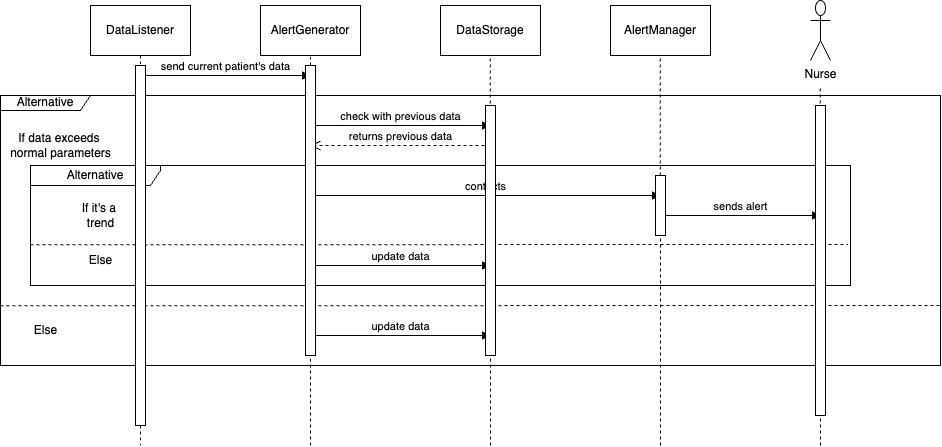

The diagram above was exported from draw.io. Its source (the exported page's mxGraphModel, read from the mxfile embedded in the PNG):
<mxGraphModel dx="2001" dy="599" grid="1" gridSize="10" guides="1" tooltips="1" connect="1" arrows="1" fold="1" page="1" pageScale="1" pageWidth="850" pageHeight="1100" math="0" shadow="0">
  <root>
    <mxCell id="0" />
    <mxCell id="1" parent="0" />
    <mxCell id="V54xtQSB9c66XeK6Hsr0-1" value="AlertGenerator" style="html=1;whiteSpace=wrap;" vertex="1" parent="1">
      <mxGeometry x="160" y="40" width="100" height="50" as="geometry" />
    </mxCell>
    <mxCell id="V54xtQSB9c66XeK6Hsr0-2" value="DataStorage" style="html=1;whiteSpace=wrap;" vertex="1" parent="1">
      <mxGeometry x="340" y="40" width="100" height="50" as="geometry" />
    </mxCell>
    <mxCell id="V54xtQSB9c66XeK6Hsr0-6" value="Nurse" style="shape=umlActor;verticalLabelPosition=bottom;verticalAlign=top;html=1;" vertex="1" parent="1">
      <mxGeometry x="710" y="35" width="20" height="60" as="geometry" />
    </mxCell>
    <mxCell id="V54xtQSB9c66XeK6Hsr0-7" value="AlertManager" style="html=1;whiteSpace=wrap;" vertex="1" parent="1">
      <mxGeometry x="510" y="40" width="100" height="50" as="geometry" />
    </mxCell>
    <mxCell id="V54xtQSB9c66XeK6Hsr0-10" value="" style="endArrow=none;dashed=1;html=1;rounded=0;entryX=0.5;entryY=1;entryDx=0;entryDy=0;" edge="1" parent="1" source="V54xtQSB9c66XeK6Hsr0-38" target="V54xtQSB9c66XeK6Hsr0-1">
      <mxGeometry width="50" height="50" relative="1" as="geometry">
        <mxPoint x="210" y="480" as="sourcePoint" />
        <mxPoint x="270" y="190" as="targetPoint" />
      </mxGeometry>
    </mxCell>
    <mxCell id="V54xtQSB9c66XeK6Hsr0-11" value="" style="endArrow=none;dashed=1;html=1;rounded=0;entryX=0.5;entryY=1;entryDx=0;entryDy=0;" edge="1" parent="1">
      <mxGeometry width="50" height="50" relative="1" as="geometry">
        <mxPoint x="390" y="480" as="sourcePoint" />
        <mxPoint x="389.7900000000001" y="90" as="targetPoint" />
      </mxGeometry>
    </mxCell>
    <mxCell id="V54xtQSB9c66XeK6Hsr0-12" value="" style="endArrow=none;dashed=1;html=1;rounded=0;entryX=0.5;entryY=1;entryDx=0;entryDy=0;" edge="1" parent="1">
      <mxGeometry width="50" height="50" relative="1" as="geometry">
        <mxPoint x="560" y="480" as="sourcePoint" />
        <mxPoint x="559.79" y="90" as="targetPoint" />
      </mxGeometry>
    </mxCell>
    <mxCell id="V54xtQSB9c66XeK6Hsr0-13" value="" style="endArrow=none;dashed=1;html=1;rounded=0;entryX=0.5;entryY=1;entryDx=0;entryDy=0;" edge="1" parent="1">
      <mxGeometry width="50" height="50" relative="1" as="geometry">
        <mxPoint x="720" y="480" as="sourcePoint" />
        <mxPoint x="719.71" y="120" as="targetPoint" />
      </mxGeometry>
    </mxCell>
    <mxCell id="V54xtQSB9c66XeK6Hsr0-14" value="check with previous data" style="html=1;verticalAlign=bottom;endArrow=block;curved=0;rounded=0;" edge="1" parent="1">
      <mxGeometry x="0.0034" width="80" relative="1" as="geometry">
        <mxPoint x="210" y="160" as="sourcePoint" />
        <mxPoint x="390" y="160" as="targetPoint" />
        <mxPoint as="offset" />
      </mxGeometry>
    </mxCell>
    <mxCell id="V54xtQSB9c66XeK6Hsr0-15" value="Alternative" style="shape=umlFrame;whiteSpace=wrap;html=1;pointerEvents=0;width=90;height=15;" vertex="1" parent="1">
      <mxGeometry x="-100" y="130" width="940" height="270" as="geometry" />
    </mxCell>
    <mxCell id="V54xtQSB9c66XeK6Hsr0-16" value="" style="endArrow=none;dashed=1;html=1;rounded=0;entryX=1;entryY=0.5;entryDx=0;entryDy=0;entryPerimeter=0;exitX=0;exitY=0.501;exitDx=0;exitDy=0;exitPerimeter=0;" edge="1" parent="1">
      <mxGeometry width="50" height="50" relative="1" as="geometry">
        <mxPoint x="-100" y="340.2700000000001" as="sourcePoint" />
        <mxPoint x="840" y="340" as="targetPoint" />
      </mxGeometry>
    </mxCell>
    <mxCell id="V54xtQSB9c66XeK6Hsr0-17" value="If data exceeds&amp;nbsp;&lt;div&gt;normal&amp;nbsp;&lt;span style=&quot;background-color: initial;&quot;&gt;parameters&lt;/span&gt;&lt;/div&gt;" style="text;html=1;align=center;verticalAlign=middle;resizable=0;points=[];autosize=1;strokeColor=none;fillColor=none;" vertex="1" parent="1">
      <mxGeometry x="-100" y="160" width="120" height="40" as="geometry" />
    </mxCell>
    <mxCell id="V54xtQSB9c66XeK6Hsr0-18" value="Else" style="text;html=1;align=center;verticalAlign=middle;resizable=0;points=[];autosize=1;strokeColor=none;fillColor=none;" vertex="1" parent="1">
      <mxGeometry x="-80" y="350" width="50" height="30" as="geometry" />
    </mxCell>
    <mxCell id="V54xtQSB9c66XeK6Hsr0-21" value="DataListener" style="html=1;whiteSpace=wrap;" vertex="1" parent="1">
      <mxGeometry x="-10" y="40" width="100" height="50" as="geometry" />
    </mxCell>
    <mxCell id="V54xtQSB9c66XeK6Hsr0-22" value="" style="endArrow=none;dashed=1;html=1;rounded=0;exitX=0.5;exitY=1;exitDx=0;exitDy=0;" edge="1" parent="1" source="V54xtQSB9c66XeK6Hsr0-36">
      <mxGeometry width="50" height="50" relative="1" as="geometry">
        <mxPoint x="-10" y="260" as="sourcePoint" />
        <mxPoint x="40" y="480" as="targetPoint" />
      </mxGeometry>
    </mxCell>
    <mxCell id="V54xtQSB9c66XeK6Hsr0-23" value="send current patient's data" style="html=1;verticalAlign=bottom;endArrow=block;curved=0;rounded=0;" edge="1" parent="1">
      <mxGeometry width="80" relative="1" as="geometry">
        <mxPoint x="40" y="110" as="sourcePoint" />
        <mxPoint x="210" y="110" as="targetPoint" />
      </mxGeometry>
    </mxCell>
    <mxCell id="V54xtQSB9c66XeK6Hsr0-24" value="Alternative" style="shape=umlFrame;whiteSpace=wrap;html=1;pointerEvents=0;width=130;height=20;" vertex="1" parent="1">
      <mxGeometry x="-70" y="200" width="820" height="120" as="geometry" />
    </mxCell>
    <mxCell id="V54xtQSB9c66XeK6Hsr0-25" value="If it's a&amp;nbsp;&lt;div&gt;trend&lt;/div&gt;" style="text;html=1;align=center;verticalAlign=middle;resizable=0;points=[];autosize=1;strokeColor=none;fillColor=none;" vertex="1" parent="1">
      <mxGeometry x="-30" y="230" width="60" height="40" as="geometry" />
    </mxCell>
    <mxCell id="V54xtQSB9c66XeK6Hsr0-26" value="Else" style="text;html=1;align=center;verticalAlign=middle;resizable=0;points=[];autosize=1;strokeColor=none;fillColor=none;" vertex="1" parent="1">
      <mxGeometry x="-25" y="280" width="50" height="30" as="geometry" />
    </mxCell>
    <mxCell id="V54xtQSB9c66XeK6Hsr0-28" value="returns previous data" style="html=1;verticalAlign=bottom;endArrow=open;dashed=1;endSize=8;curved=0;rounded=0;" edge="1" parent="1">
      <mxGeometry relative="1" as="geometry">
        <mxPoint x="390" y="180" as="sourcePoint" />
        <mxPoint x="210" y="180" as="targetPoint" />
      </mxGeometry>
    </mxCell>
    <mxCell id="V54xtQSB9c66XeK6Hsr0-29" value="contacts" style="html=1;verticalAlign=bottom;endArrow=block;curved=0;rounded=0;" edge="1" parent="1">
      <mxGeometry width="80" relative="1" as="geometry">
        <mxPoint x="210" y="230" as="sourcePoint" />
        <mxPoint x="560" y="230" as="targetPoint" />
      </mxGeometry>
    </mxCell>
    <mxCell id="V54xtQSB9c66XeK6Hsr0-30" value="sends alert" style="html=1;verticalAlign=bottom;endArrow=block;curved=0;rounded=0;" edge="1" parent="1">
      <mxGeometry width="80" relative="1" as="geometry">
        <mxPoint x="560" y="250.00000000000003" as="sourcePoint" />
        <mxPoint x="720" y="250.00000000000003" as="targetPoint" />
      </mxGeometry>
    </mxCell>
    <mxCell id="V54xtQSB9c66XeK6Hsr0-31" value="" style="endArrow=none;dashed=1;html=1;rounded=0;entryX=0.997;entryY=0.658;entryDx=0;entryDy=0;entryPerimeter=0;exitX=0;exitY=0.661;exitDx=0;exitDy=0;exitPerimeter=0;" edge="1" parent="1" source="V54xtQSB9c66XeK6Hsr0-24" target="V54xtQSB9c66XeK6Hsr0-24">
      <mxGeometry width="50" height="50" relative="1" as="geometry">
        <mxPoint x="-30" y="280.8" as="sourcePoint" />
        <mxPoint x="670" y="280" as="targetPoint" />
      </mxGeometry>
    </mxCell>
    <mxCell id="V54xtQSB9c66XeK6Hsr0-33" value="update data" style="html=1;verticalAlign=bottom;endArrow=block;curved=0;rounded=0;" edge="1" parent="1">
      <mxGeometry width="80" relative="1" as="geometry">
        <mxPoint x="210" y="300" as="sourcePoint" />
        <mxPoint x="390" y="300" as="targetPoint" />
      </mxGeometry>
    </mxCell>
    <mxCell id="V54xtQSB9c66XeK6Hsr0-34" value="update data" style="html=1;verticalAlign=bottom;endArrow=block;curved=0;rounded=0;" edge="1" parent="1">
      <mxGeometry width="80" relative="1" as="geometry">
        <mxPoint x="210" y="370" as="sourcePoint" />
        <mxPoint x="390" y="370" as="targetPoint" />
        <mxPoint as="offset" />
      </mxGeometry>
    </mxCell>
    <mxCell id="V54xtQSB9c66XeK6Hsr0-35" value="" style="endArrow=none;dashed=1;html=1;rounded=0;exitX=0.5;exitY=1;exitDx=0;exitDy=0;" edge="1" parent="1" source="V54xtQSB9c66XeK6Hsr0-21" target="V54xtQSB9c66XeK6Hsr0-36">
      <mxGeometry width="50" height="50" relative="1" as="geometry">
        <mxPoint x="40" y="90" as="sourcePoint" />
        <mxPoint x="40" y="480" as="targetPoint" />
      </mxGeometry>
    </mxCell>
    <mxCell id="V54xtQSB9c66XeK6Hsr0-36" value="" style="html=1;points=[[0,0,0,0,5],[0,1,0,0,-5],[1,0,0,0,5],[1,1,0,0,-5]];perimeter=orthogonalPerimeter;outlineConnect=0;targetShapes=umlLifeline;portConstraint=eastwest;newEdgeStyle={&quot;curved&quot;:0,&quot;rounded&quot;:0};" vertex="1" parent="1">
      <mxGeometry x="35" y="100" width="10" height="360" as="geometry" />
    </mxCell>
    <mxCell id="V54xtQSB9c66XeK6Hsr0-37" value="" style="html=1;points=[[0,0,0,0,5],[0,1,0,0,-5],[1,0,0,0,5],[1,1,0,0,-5]];perimeter=orthogonalPerimeter;outlineConnect=0;targetShapes=umlLifeline;portConstraint=eastwest;newEdgeStyle={&quot;curved&quot;:0,&quot;rounded&quot;:0};" vertex="1" parent="1">
      <mxGeometry x="555" y="210" width="10" height="60" as="geometry" />
    </mxCell>
    <mxCell id="V54xtQSB9c66XeK6Hsr0-39" value="" style="endArrow=none;dashed=1;html=1;rounded=0;entryX=0.5;entryY=1;entryDx=0;entryDy=0;" edge="1" parent="1" target="V54xtQSB9c66XeK6Hsr0-38">
      <mxGeometry width="50" height="50" relative="1" as="geometry">
        <mxPoint x="210" y="480" as="sourcePoint" />
        <mxPoint x="210" y="90" as="targetPoint" />
      </mxGeometry>
    </mxCell>
    <mxCell id="V54xtQSB9c66XeK6Hsr0-38" value="" style="html=1;points=[[0,0,0,0,5],[0,1,0,0,-5],[1,0,0,0,5],[1,1,0,0,-5]];perimeter=orthogonalPerimeter;outlineConnect=0;targetShapes=umlLifeline;portConstraint=eastwest;newEdgeStyle={&quot;curved&quot;:0,&quot;rounded&quot;:0};" vertex="1" parent="1">
      <mxGeometry x="205" y="100" width="10" height="290" as="geometry" />
    </mxCell>
    <mxCell id="V54xtQSB9c66XeK6Hsr0-40" value="" style="html=1;points=[[0,0,0,0,5],[0,1,0,0,-5],[1,0,0,0,5],[1,1,0,0,-5]];perimeter=orthogonalPerimeter;outlineConnect=0;targetShapes=umlLifeline;portConstraint=eastwest;newEdgeStyle={&quot;curved&quot;:0,&quot;rounded&quot;:0};" vertex="1" parent="1">
      <mxGeometry x="385" y="140" width="10" height="250" as="geometry" />
    </mxCell>
    <mxCell id="V54xtQSB9c66XeK6Hsr0-41" value="" style="html=1;points=[[0,0,0,0,5],[0,1,0,0,-5],[1,0,0,0,5],[1,1,0,0,-5]];perimeter=orthogonalPerimeter;outlineConnect=0;targetShapes=umlLifeline;portConstraint=eastwest;newEdgeStyle={&quot;curved&quot;:0,&quot;rounded&quot;:0};" vertex="1" parent="1">
      <mxGeometry x="715" y="140" width="10" height="310" as="geometry" />
    </mxCell>
  </root>
</mxGraphModel>